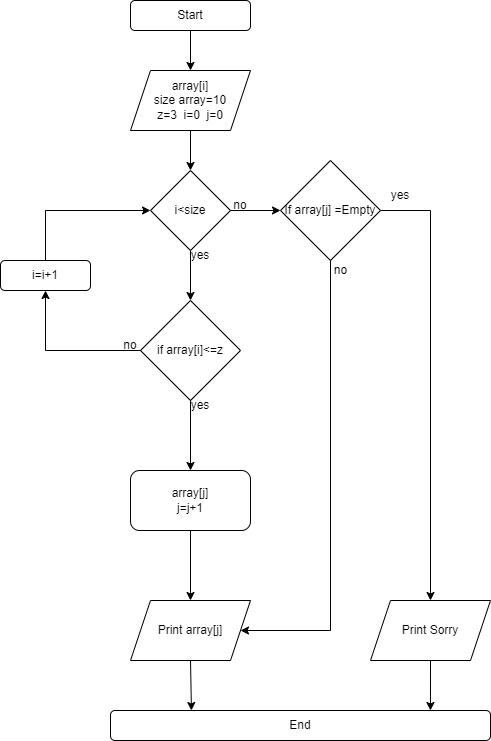

The diagram above was exported from draw.io. Its source (the exported page's mxGraphModel, read from the mxfile embedded in the PNG):
<mxGraphModel dx="1434" dy="796" grid="1" gridSize="10" guides="1" tooltips="1" connect="1" arrows="1" fold="1" page="1" pageScale="1" pageWidth="827" pageHeight="1169" math="0" shadow="0">
  <root>
    <mxCell id="0" />
    <mxCell id="1" parent="0" />
    <mxCell id="-7M4BCTrVWPTYvbEY7vu-1" value="array[j]&lt;br&gt;j=j+1" style="rounded=1;whiteSpace=wrap;html=1;" parent="1" vertex="1">
      <mxGeometry x="320" y="500" width="120" height="60" as="geometry" />
    </mxCell>
    <mxCell id="-7M4BCTrVWPTYvbEY7vu-2" value="array[i]&lt;br&gt;size array=10&lt;br&gt;z=3&amp;nbsp; i=0&amp;nbsp; j=0" style="shape=parallelogram;perimeter=parallelogramPerimeter;whiteSpace=wrap;html=1;fixedSize=1;" parent="1" vertex="1">
      <mxGeometry x="320" y="100" width="120" height="60" as="geometry" />
    </mxCell>
    <mxCell id="-7M4BCTrVWPTYvbEY7vu-3" value="Start" style="rounded=1;whiteSpace=wrap;html=1;" parent="1" vertex="1">
      <mxGeometry x="320" y="30" width="120" height="30" as="geometry" />
    </mxCell>
    <mxCell id="-7M4BCTrVWPTYvbEY7vu-4" value="if array[i]&amp;lt;=z" style="rhombus;whiteSpace=wrap;html=1;" parent="1" vertex="1">
      <mxGeometry x="330" y="330" width="100" height="100" as="geometry" />
    </mxCell>
    <mxCell id="-7M4BCTrVWPTYvbEY7vu-5" value="i&amp;lt;size" style="rhombus;whiteSpace=wrap;html=1;" parent="1" vertex="1">
      <mxGeometry x="340" y="200" width="80" height="80" as="geometry" />
    </mxCell>
    <mxCell id="-7M4BCTrVWPTYvbEY7vu-6" value="" style="endArrow=classic;html=1;rounded=0;exitX=0.5;exitY=1;exitDx=0;exitDy=0;entryX=0.5;entryY=0;entryDx=0;entryDy=0;" parent="1" source="-7M4BCTrVWPTYvbEY7vu-3" target="-7M4BCTrVWPTYvbEY7vu-2" edge="1">
      <mxGeometry width="50" height="50" relative="1" as="geometry">
        <mxPoint x="390" y="410" as="sourcePoint" />
        <mxPoint x="440" y="360" as="targetPoint" />
      </mxGeometry>
    </mxCell>
    <mxCell id="-7M4BCTrVWPTYvbEY7vu-7" value="" style="endArrow=classic;html=1;rounded=0;exitX=0.5;exitY=1;exitDx=0;exitDy=0;entryX=0.5;entryY=0;entryDx=0;entryDy=0;" parent="1" source="-7M4BCTrVWPTYvbEY7vu-2" target="-7M4BCTrVWPTYvbEY7vu-5" edge="1">
      <mxGeometry width="50" height="50" relative="1" as="geometry">
        <mxPoint x="390" y="410" as="sourcePoint" />
        <mxPoint x="440" y="360" as="targetPoint" />
      </mxGeometry>
    </mxCell>
    <mxCell id="-7M4BCTrVWPTYvbEY7vu-8" value="i=i+1" style="rounded=1;whiteSpace=wrap;html=1;" parent="1" vertex="1">
      <mxGeometry x="190" y="290" width="90" height="30" as="geometry" />
    </mxCell>
    <mxCell id="-7M4BCTrVWPTYvbEY7vu-9" value="" style="endArrow=classic;html=1;rounded=0;exitX=0;exitY=0.5;exitDx=0;exitDy=0;entryX=0.5;entryY=1;entryDx=0;entryDy=0;" parent="1" source="-7M4BCTrVWPTYvbEY7vu-4" target="-7M4BCTrVWPTYvbEY7vu-8" edge="1">
      <mxGeometry width="50" height="50" relative="1" as="geometry">
        <mxPoint x="390" y="410" as="sourcePoint" />
        <mxPoint x="440" y="360" as="targetPoint" />
        <Array as="points">
          <mxPoint x="235" y="380" />
        </Array>
      </mxGeometry>
    </mxCell>
    <mxCell id="-7M4BCTrVWPTYvbEY7vu-10" value="" style="endArrow=classic;html=1;rounded=0;exitX=0.5;exitY=0;exitDx=0;exitDy=0;entryX=0;entryY=0.5;entryDx=0;entryDy=0;" parent="1" source="-7M4BCTrVWPTYvbEY7vu-8" target="-7M4BCTrVWPTYvbEY7vu-5" edge="1">
      <mxGeometry width="50" height="50" relative="1" as="geometry">
        <mxPoint x="390" y="410" as="sourcePoint" />
        <mxPoint x="440" y="360" as="targetPoint" />
        <Array as="points">
          <mxPoint x="235" y="240" />
        </Array>
      </mxGeometry>
    </mxCell>
    <mxCell id="-7M4BCTrVWPTYvbEY7vu-11" value="" style="endArrow=classic;html=1;rounded=0;exitX=0.5;exitY=1;exitDx=0;exitDy=0;entryX=0.5;entryY=0;entryDx=0;entryDy=0;" parent="1" source="-7M4BCTrVWPTYvbEY7vu-5" target="-7M4BCTrVWPTYvbEY7vu-4" edge="1">
      <mxGeometry width="50" height="50" relative="1" as="geometry">
        <mxPoint x="390" y="410" as="sourcePoint" />
        <mxPoint x="440" y="360" as="targetPoint" />
      </mxGeometry>
    </mxCell>
    <mxCell id="-7M4BCTrVWPTYvbEY7vu-12" value="End" style="rounded=1;whiteSpace=wrap;html=1;" parent="1" vertex="1">
      <mxGeometry x="300" y="740" width="380" height="30" as="geometry" />
    </mxCell>
    <mxCell id="-7M4BCTrVWPTYvbEY7vu-14" value="Print array[j]" style="shape=parallelogram;perimeter=parallelogramPerimeter;whiteSpace=wrap;html=1;fixedSize=1;" parent="1" vertex="1">
      <mxGeometry x="320" y="630" width="120" height="60" as="geometry" />
    </mxCell>
    <mxCell id="-7M4BCTrVWPTYvbEY7vu-15" value="" style="endArrow=classic;html=1;rounded=0;exitX=0.5;exitY=1;exitDx=0;exitDy=0;" parent="1" source="-7M4BCTrVWPTYvbEY7vu-1" target="-7M4BCTrVWPTYvbEY7vu-14" edge="1">
      <mxGeometry width="50" height="50" relative="1" as="geometry">
        <mxPoint x="390" y="410" as="sourcePoint" />
        <mxPoint x="440" y="360" as="targetPoint" />
      </mxGeometry>
    </mxCell>
    <mxCell id="-7M4BCTrVWPTYvbEY7vu-16" value="" style="endArrow=classic;html=1;rounded=0;exitX=0.5;exitY=1;exitDx=0;exitDy=0;entryX=0.5;entryY=0;entryDx=0;entryDy=0;" parent="1" source="-7M4BCTrVWPTYvbEY7vu-4" target="-7M4BCTrVWPTYvbEY7vu-1" edge="1">
      <mxGeometry width="50" height="50" relative="1" as="geometry">
        <mxPoint x="390" y="410" as="sourcePoint" />
        <mxPoint x="440" y="360" as="targetPoint" />
      </mxGeometry>
    </mxCell>
    <mxCell id="-7M4BCTrVWPTYvbEY7vu-18" value="yes" style="text;html=1;strokeColor=none;fillColor=none;align=center;verticalAlign=middle;whiteSpace=wrap;rounded=0;" parent="1" vertex="1">
      <mxGeometry x="360" y="270" width="60" height="30" as="geometry" />
    </mxCell>
    <mxCell id="-7M4BCTrVWPTYvbEY7vu-19" value="no" style="text;html=1;strokeColor=none;fillColor=none;align=center;verticalAlign=middle;whiteSpace=wrap;rounded=0;" parent="1" vertex="1">
      <mxGeometry x="400" y="220" width="60" height="30" as="geometry" />
    </mxCell>
    <mxCell id="-7M4BCTrVWPTYvbEY7vu-20" value="no" style="text;html=1;strokeColor=none;fillColor=none;align=center;verticalAlign=middle;whiteSpace=wrap;rounded=0;" parent="1" vertex="1">
      <mxGeometry x="290" y="360" width="60" height="30" as="geometry" />
    </mxCell>
    <mxCell id="-7M4BCTrVWPTYvbEY7vu-21" value="yes" style="text;html=1;strokeColor=none;fillColor=none;align=center;verticalAlign=middle;whiteSpace=wrap;rounded=0;" parent="1" vertex="1">
      <mxGeometry x="360" y="420" width="60" height="30" as="geometry" />
    </mxCell>
    <mxCell id="-7M4BCTrVWPTYvbEY7vu-22" value="" style="endArrow=classic;html=1;rounded=0;exitX=1;exitY=0.5;exitDx=0;exitDy=0;entryX=0;entryY=0.5;entryDx=0;entryDy=0;" parent="1" source="-7M4BCTrVWPTYvbEY7vu-5" target="-7M4BCTrVWPTYvbEY7vu-17" edge="1">
      <mxGeometry width="50" height="50" relative="1" as="geometry">
        <mxPoint x="420" y="240" as="sourcePoint" />
        <mxPoint x="620" y="740" as="targetPoint" />
        <Array as="points" />
      </mxGeometry>
    </mxCell>
    <mxCell id="-7M4BCTrVWPTYvbEY7vu-17" value="If array[j] =Empty" style="rhombus;whiteSpace=wrap;html=1;" parent="1" vertex="1">
      <mxGeometry x="470" y="190" width="100" height="100" as="geometry" />
    </mxCell>
    <mxCell id="-7M4BCTrVWPTYvbEY7vu-24" value="Print Sorry" style="shape=parallelogram;perimeter=parallelogramPerimeter;whiteSpace=wrap;html=1;fixedSize=1;" parent="1" vertex="1">
      <mxGeometry x="560" y="630" width="120" height="60" as="geometry" />
    </mxCell>
    <mxCell id="-7M4BCTrVWPTYvbEY7vu-25" value="" style="endArrow=classic;html=1;rounded=0;exitX=0.5;exitY=1;exitDx=0;exitDy=0;entryX=0.213;entryY=0;entryDx=0;entryDy=0;entryPerimeter=0;" parent="1" source="-7M4BCTrVWPTYvbEY7vu-14" target="-7M4BCTrVWPTYvbEY7vu-12" edge="1">
      <mxGeometry width="50" height="50" relative="1" as="geometry">
        <mxPoint x="390" y="410" as="sourcePoint" />
        <mxPoint x="440" y="360" as="targetPoint" />
      </mxGeometry>
    </mxCell>
    <mxCell id="-7M4BCTrVWPTYvbEY7vu-26" value="" style="endArrow=classic;html=1;rounded=0;exitX=0.5;exitY=1;exitDx=0;exitDy=0;entryX=0.842;entryY=0;entryDx=0;entryDy=0;entryPerimeter=0;" parent="1" source="-7M4BCTrVWPTYvbEY7vu-24" target="-7M4BCTrVWPTYvbEY7vu-12" edge="1">
      <mxGeometry width="50" height="50" relative="1" as="geometry">
        <mxPoint x="390" y="410" as="sourcePoint" />
        <mxPoint x="440" y="360" as="targetPoint" />
      </mxGeometry>
    </mxCell>
    <mxCell id="-7M4BCTrVWPTYvbEY7vu-27" value="" style="endArrow=classic;html=1;rounded=0;exitX=1;exitY=0.5;exitDx=0;exitDy=0;entryX=0.5;entryY=0;entryDx=0;entryDy=0;" parent="1" source="-7M4BCTrVWPTYvbEY7vu-17" target="-7M4BCTrVWPTYvbEY7vu-24" edge="1">
      <mxGeometry width="50" height="50" relative="1" as="geometry">
        <mxPoint x="390" y="410" as="sourcePoint" />
        <mxPoint x="440" y="360" as="targetPoint" />
        <Array as="points">
          <mxPoint x="620" y="240" />
        </Array>
      </mxGeometry>
    </mxCell>
    <mxCell id="-7M4BCTrVWPTYvbEY7vu-29" value="yes" style="text;html=1;strokeColor=none;fillColor=none;align=center;verticalAlign=middle;whiteSpace=wrap;rounded=0;" parent="1" vertex="1">
      <mxGeometry x="560" y="210" width="60" height="30" as="geometry" />
    </mxCell>
    <mxCell id="-7M4BCTrVWPTYvbEY7vu-32" value="" style="endArrow=classic;html=1;rounded=0;entryX=1;entryY=0.5;entryDx=0;entryDy=0;exitX=0.5;exitY=1;exitDx=0;exitDy=0;" parent="1" source="-7M4BCTrVWPTYvbEY7vu-17" target="-7M4BCTrVWPTYvbEY7vu-14" edge="1">
      <mxGeometry width="50" height="50" relative="1" as="geometry">
        <mxPoint x="390" y="410" as="sourcePoint" />
        <mxPoint x="440" y="360" as="targetPoint" />
        <Array as="points">
          <mxPoint x="520" y="660" />
        </Array>
      </mxGeometry>
    </mxCell>
    <mxCell id="-7M4BCTrVWPTYvbEY7vu-36" value="no" style="text;html=1;align=center;verticalAlign=middle;resizable=0;points=[];autosize=1;strokeColor=none;fillColor=none;" parent="1" vertex="1">
      <mxGeometry x="510" y="285" width="40" height="30" as="geometry" />
    </mxCell>
  </root>
</mxGraphModel>